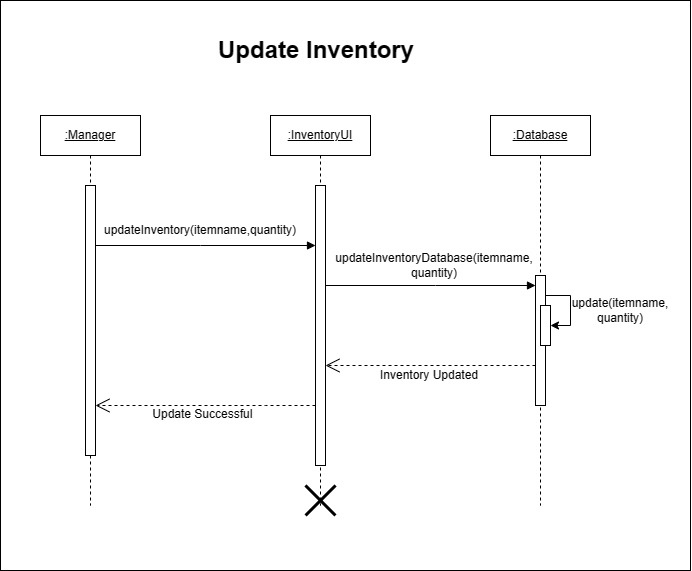

The diagram above was exported from draw.io. Its source (the exported page's mxGraphModel, read from the mxfile embedded in the PNG):
<mxGraphModel dx="1400" dy="650" grid="1" gridSize="10" guides="1" tooltips="1" connect="1" arrows="1" fold="1" page="1" pageScale="1" pageWidth="850" pageHeight="1100" math="0" shadow="0">
  <root>
    <mxCell id="0" />
    <mxCell id="1" parent="0" />
    <mxCell id="3FswAD6ljbJh1jOoxA9l-41" value="" style="rounded=0;whiteSpace=wrap;html=1;" vertex="1" parent="1">
      <mxGeometry x="190" y="80" width="690" height="570" as="geometry" />
    </mxCell>
    <mxCell id="O_bjaCFVCRzIl3CRuIBy-1" value="&lt;u&gt;:Manager&lt;/u&gt;" style="shape=umlLifeline;perimeter=lifelinePerimeter;whiteSpace=wrap;html=1;container=1;dropTarget=0;collapsible=0;recursiveResize=0;outlineConnect=0;portConstraint=eastwest;newEdgeStyle={&quot;edgeStyle&quot;:&quot;elbowEdgeStyle&quot;,&quot;elbow&quot;:&quot;vertical&quot;,&quot;curved&quot;:0,&quot;rounded&quot;:0};" vertex="1" parent="1">
      <mxGeometry x="230" y="195" width="100" height="390" as="geometry" />
    </mxCell>
    <mxCell id="O_bjaCFVCRzIl3CRuIBy-2" value="" style="html=1;points=[];perimeter=orthogonalPerimeter;outlineConnect=0;targetShapes=umlLifeline;portConstraint=eastwest;newEdgeStyle={&quot;edgeStyle&quot;:&quot;elbowEdgeStyle&quot;,&quot;elbow&quot;:&quot;vertical&quot;,&quot;curved&quot;:0,&quot;rounded&quot;:0};" vertex="1" parent="O_bjaCFVCRzIl3CRuIBy-1">
      <mxGeometry x="45" y="70" width="10" height="270" as="geometry" />
    </mxCell>
    <mxCell id="O_bjaCFVCRzIl3CRuIBy-3" value="&lt;u&gt;:Database&lt;/u&gt;" style="shape=umlLifeline;perimeter=lifelinePerimeter;whiteSpace=wrap;html=1;container=1;dropTarget=0;collapsible=0;recursiveResize=0;outlineConnect=0;portConstraint=eastwest;newEdgeStyle={&quot;edgeStyle&quot;:&quot;elbowEdgeStyle&quot;,&quot;elbow&quot;:&quot;vertical&quot;,&quot;curved&quot;:0,&quot;rounded&quot;:0};" vertex="1" parent="1">
      <mxGeometry x="680" y="195" width="100" height="390" as="geometry" />
    </mxCell>
    <mxCell id="O_bjaCFVCRzIl3CRuIBy-4" value="" style="html=1;points=[];perimeter=orthogonalPerimeter;outlineConnect=0;targetShapes=umlLifeline;portConstraint=eastwest;newEdgeStyle={&quot;edgeStyle&quot;:&quot;elbowEdgeStyle&quot;,&quot;elbow&quot;:&quot;vertical&quot;,&quot;curved&quot;:0,&quot;rounded&quot;:0};" vertex="1" parent="O_bjaCFVCRzIl3CRuIBy-3">
      <mxGeometry x="45" y="160" width="10" height="130" as="geometry" />
    </mxCell>
    <mxCell id="O_bjaCFVCRzIl3CRuIBy-5" value="" style="html=1;points=[];perimeter=orthogonalPerimeter;outlineConnect=0;targetShapes=umlLifeline;portConstraint=eastwest;newEdgeStyle={&quot;edgeStyle&quot;:&quot;elbowEdgeStyle&quot;,&quot;elbow&quot;:&quot;vertical&quot;,&quot;curved&quot;:0,&quot;rounded&quot;:0};" vertex="1" parent="O_bjaCFVCRzIl3CRuIBy-3">
      <mxGeometry x="50" y="190" width="10" height="40" as="geometry" />
    </mxCell>
    <mxCell id="O_bjaCFVCRzIl3CRuIBy-6" value="" style="endArrow=classic;html=1;rounded=0;" edge="1" parent="O_bjaCFVCRzIl3CRuIBy-3" source="O_bjaCFVCRzIl3CRuIBy-4" target="O_bjaCFVCRzIl3CRuIBy-5">
      <mxGeometry width="50" height="50" relative="1" as="geometry">
        <mxPoint x="130" y="260" as="sourcePoint" />
        <mxPoint x="110" y="210" as="targetPoint" />
        <Array as="points">
          <mxPoint x="80" y="180" />
          <mxPoint x="80" y="210" />
        </Array>
      </mxGeometry>
    </mxCell>
    <mxCell id="O_bjaCFVCRzIl3CRuIBy-7" value="&lt;u&gt;:InventoryUI&lt;/u&gt;" style="shape=umlLifeline;perimeter=lifelinePerimeter;whiteSpace=wrap;html=1;container=1;dropTarget=0;collapsible=0;recursiveResize=0;outlineConnect=0;portConstraint=eastwest;newEdgeStyle={&quot;edgeStyle&quot;:&quot;elbowEdgeStyle&quot;,&quot;elbow&quot;:&quot;vertical&quot;,&quot;curved&quot;:0,&quot;rounded&quot;:0};" vertex="1" parent="1">
      <mxGeometry x="460" y="195" width="100" height="390" as="geometry" />
    </mxCell>
    <mxCell id="O_bjaCFVCRzIl3CRuIBy-8" value="" style="html=1;points=[];perimeter=orthogonalPerimeter;outlineConnect=0;targetShapes=umlLifeline;portConstraint=eastwest;newEdgeStyle={&quot;edgeStyle&quot;:&quot;elbowEdgeStyle&quot;,&quot;elbow&quot;:&quot;vertical&quot;,&quot;curved&quot;:0,&quot;rounded&quot;:0};" vertex="1" parent="O_bjaCFVCRzIl3CRuIBy-7">
      <mxGeometry x="45" y="70" width="10" height="280" as="geometry" />
    </mxCell>
    <mxCell id="O_bjaCFVCRzIl3CRuIBy-9" value="" style="shape=umlDestroy;whiteSpace=wrap;html=1;strokeWidth=3;targetShapes=umlLifeline;" vertex="1" parent="O_bjaCFVCRzIl3CRuIBy-7">
      <mxGeometry x="35" y="370" width="30" height="30" as="geometry" />
    </mxCell>
    <mxCell id="O_bjaCFVCRzIl3CRuIBy-10" value="" style="html=1;verticalAlign=bottom;endArrow=block;edgeStyle=elbowEdgeStyle;elbow=vertical;curved=0;rounded=0;" edge="1" parent="1" source="O_bjaCFVCRzIl3CRuIBy-2" target="O_bjaCFVCRzIl3CRuIBy-8">
      <mxGeometry width="80" relative="1" as="geometry">
        <mxPoint x="290" y="325" as="sourcePoint" />
        <mxPoint x="440" y="325" as="targetPoint" />
        <Array as="points">
          <mxPoint x="390" y="325" />
        </Array>
        <mxPoint as="offset" />
      </mxGeometry>
    </mxCell>
    <mxCell id="O_bjaCFVCRzIl3CRuIBy-11" value="" style="html=1;verticalAlign=bottom;endArrow=block;edgeStyle=elbowEdgeStyle;elbow=vertical;curved=0;rounded=0;" edge="1" parent="1" source="O_bjaCFVCRzIl3CRuIBy-8" target="O_bjaCFVCRzIl3CRuIBy-4">
      <mxGeometry x="0.0476" width="80" relative="1" as="geometry">
        <mxPoint x="520" y="365" as="sourcePoint" />
        <mxPoint x="740" y="365" as="targetPoint" />
        <Array as="points">
          <mxPoint x="625" y="365" />
        </Array>
        <mxPoint as="offset" />
      </mxGeometry>
    </mxCell>
    <mxCell id="O_bjaCFVCRzIl3CRuIBy-12" value="" style="endArrow=open;endSize=12;dashed=1;html=1;rounded=0;" edge="1" parent="1" source="O_bjaCFVCRzIl3CRuIBy-4" target="O_bjaCFVCRzIl3CRuIBy-8">
      <mxGeometry x="0.0952" y="10" width="160" relative="1" as="geometry">
        <mxPoint x="420" y="425" as="sourcePoint" />
        <mxPoint x="530" y="445" as="targetPoint" />
        <Array as="points">
          <mxPoint x="680" y="445" />
        </Array>
        <mxPoint as="offset" />
      </mxGeometry>
    </mxCell>
    <mxCell id="O_bjaCFVCRzIl3CRuIBy-13" value="" style="endArrow=open;endSize=12;dashed=1;html=1;rounded=0;" edge="1" parent="1" source="O_bjaCFVCRzIl3CRuIBy-8" target="O_bjaCFVCRzIl3CRuIBy-2">
      <mxGeometry x="-0.0455" y="10" width="160" relative="1" as="geometry">
        <mxPoint x="500" y="485" as="sourcePoint" />
        <mxPoint x="290" y="485" as="targetPoint" />
        <Array as="points">
          <mxPoint x="455" y="485" />
        </Array>
        <mxPoint as="offset" />
      </mxGeometry>
    </mxCell>
    <mxCell id="O_bjaCFVCRzIl3CRuIBy-14" value="updateInventory(itemname,quantity)" style="text;html=1;strokeColor=none;fillColor=none;align=center;verticalAlign=middle;whiteSpace=wrap;rounded=0;labelBackgroundColor=none;" vertex="1" parent="1">
      <mxGeometry x="360" y="295" width="60" height="30" as="geometry" />
    </mxCell>
    <mxCell id="O_bjaCFVCRzIl3CRuIBy-15" value="Update Successful&amp;nbsp;" style="text;html=1;strokeColor=none;fillColor=none;align=center;verticalAlign=middle;whiteSpace=wrap;rounded=0;" vertex="1" parent="1">
      <mxGeometry x="334" y="479" width="120" height="30" as="geometry" />
    </mxCell>
    <mxCell id="O_bjaCFVCRzIl3CRuIBy-16" value="Inventory Updated" style="text;html=1;strokeColor=none;fillColor=none;align=center;verticalAlign=middle;whiteSpace=wrap;rounded=0;" vertex="1" parent="1">
      <mxGeometry x="559" y="440" width="120" height="30" as="geometry" />
    </mxCell>
    <mxCell id="O_bjaCFVCRzIl3CRuIBy-17" value="updateInventoryDatabase(itemname,&lt;br&gt;quantity)" style="text;html=1;strokeColor=none;fillColor=none;align=center;verticalAlign=middle;whiteSpace=wrap;rounded=0;" vertex="1" parent="1">
      <mxGeometry x="594" y="330" width="60" height="30" as="geometry" />
    </mxCell>
    <mxCell id="O_bjaCFVCRzIl3CRuIBy-18" value="&lt;h1&gt;Update Inventory&lt;/h1&gt;" style="text;html=1;strokeColor=none;fillColor=none;spacing=5;spacingTop=-20;whiteSpace=wrap;overflow=hidden;rounded=0;" vertex="1" parent="1">
      <mxGeometry x="402.5" y="110" width="215" height="50" as="geometry" />
    </mxCell>
    <mxCell id="O_bjaCFVCRzIl3CRuIBy-19" value="update(itemname,&lt;br&gt;quantity)" style="text;html=1;strokeColor=none;fillColor=none;align=center;verticalAlign=middle;whiteSpace=wrap;rounded=0;" vertex="1" parent="1">
      <mxGeometry x="780" y="375" width="60" height="30" as="geometry" />
    </mxCell>
  </root>
</mxGraphModel>